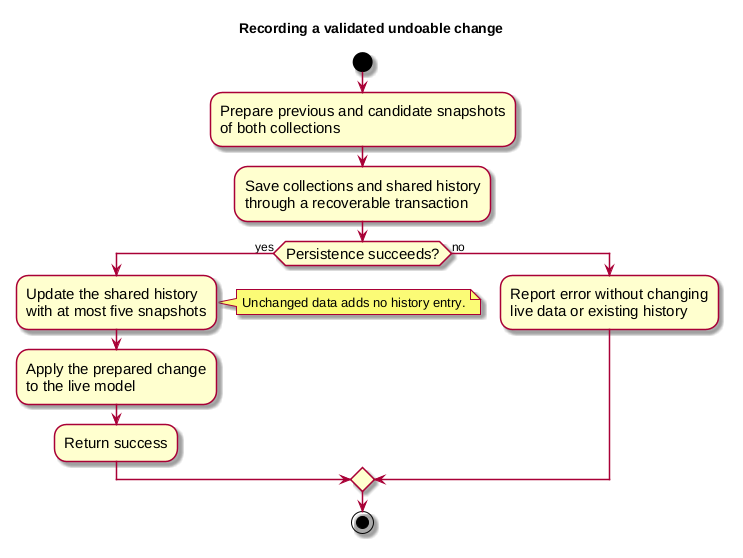

The diagram above was rendered by PlantUML. Its source (embedded in the PNG):
@startuml
skin rose
skinparam ActivityFontSize 15
skinparam ArrowFontSize 12

title Recording a validated undoable change

start
:Prepare previous and candidate snapshots
of both collections;
:Save collections and shared history
through a recoverable transaction;
if (Persistence succeeds?) then (yes)
    :Update the shared history
with at most five snapshots;
    note right
    Unchanged data adds no history entry.
    end note
    :Apply the prepared change
to the live model;
    :Return success;
else (no)
    :Report error without changing
live data or existing history;
endif
stop
@enduml